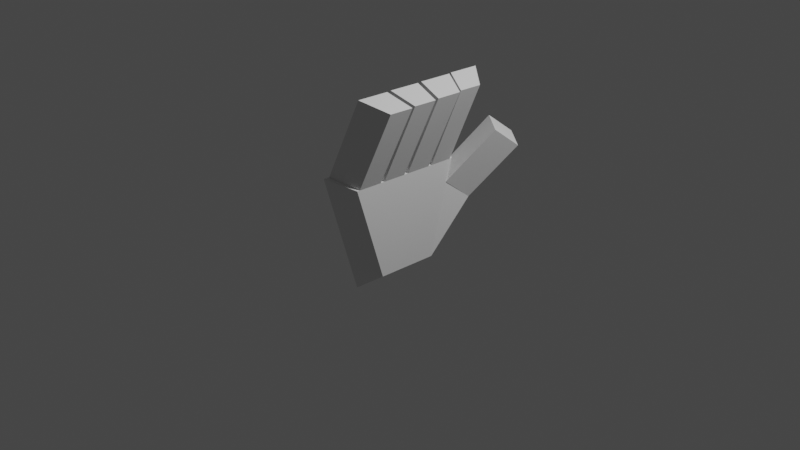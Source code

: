 # Source: hand.blend  (saved by Blender 2.92.15; exported with 4.5.12 LTS)
import bpy
from mathutils import Matrix  # noqa: F401  (used for matrix-valued properties, if any)

bpy.ops.wm.read_factory_settings(use_empty=True)
scene = bpy.context.scene
scene.name = 'Scene'

# ---- collections
col_collection = bpy.data.collections.new('Collection'); scene.collection.children.link(col_collection)
col_hand = bpy.data.collections.new('Hand'); col_collection.children.link(col_hand)
col_fingers = bpy.data.collections.new('Fingers'); col_hand.children.link(col_fingers)
col_thumb = bpy.data.collections.new('Thumb'); col_fingers.children.link(col_thumb)
col_index = bpy.data.collections.new('Index'); col_fingers.children.link(col_index)
col_middle = bpy.data.collections.new('Middle'); col_fingers.children.link(col_middle)
col_ring = bpy.data.collections.new('RIng'); col_fingers.children.link(col_ring)
col_little = bpy.data.collections.new('Little'); col_fingers.children.link(col_little)
col_hand_001 = bpy.data.collections.new('Hand.001'); col_collection.children.link(col_hand_001)
col_fingers_001 = bpy.data.collections.new('Fingers.001'); col_hand_001.children.link(col_fingers_001)
col_thumb_001 = bpy.data.collections.new('Thumb.001'); col_fingers_001.children.link(col_thumb_001)
col_index_001 = bpy.data.collections.new('Index.001'); col_fingers_001.children.link(col_index_001)
col_middle_001 = bpy.data.collections.new('Middle.001'); col_fingers_001.children.link(col_middle_001)
col_ring_001 = bpy.data.collections.new('RIng.001'); col_fingers_001.children.link(col_ring_001)
col_little_001 = bpy.data.collections.new('Little.001'); col_fingers_001.children.link(col_little_001)

# ---- world
world_world = bpy.data.worlds.new('World'); scene.world = world_world
world_world.use_nodes = True; world_world.node_tree.nodes.clear()
_N = world_world.node_tree.nodes; _L = world_world.node_tree.links
n0 = _N.new('ShaderNodeOutputWorld'); n0.name = 'World Output'; n0.location = (300, 300)
n1 = _N.new('ShaderNodeBackground'); n1.name = 'Background'; n1.location = (10, 300)
n1.inputs[0].default_value = (0.05088, 0.05088, 0.05088, 1.0)
_L.new(n1.outputs[0], n0.inputs[0])
n0.is_active_output = True
world_world.color = (0.05088, 0.05088, 0.05088)
world_world.use_sun_shadow = False
world_world.sun_shadow_jitter_overblur = 0.0

# ---- cameras
cam_camera = bpy.data.cameras.new('Camera')
cam_camera.clip_end = 100.0
cam_camera.ortho_scale = 7.314

# ---- lights
light_light = bpy.data.lights.new('Light', 'POINT')
light_light.transmission_factor = 0.0
light_light.energy = 1000.0
light_light.shadow_soft_size = 0.1
light_light.shadow_maximum_resolution = 0.006
light_light.use_absolute_resolution = True

# ---- meshes
me_forefingers = bpy.data.meshes.new('Forefingers')
me_forefingers.from_pydata([(-0.1178, -0.8688, 0.4739), (-0.1178, 0.8022, 0.4391), (0.1178, -0.5865, 0.1285), (0.1178, 0.5631, 0.1046), (-0.1178, 0.7248, 0.1533), (-0.1178, -0.7841, 0.1847), (0.1178, 0.6228, 0.3288), (0.1178, -0.6561, 0.3554), (-0.1178, -0.8688, 0.4739), (-0.1178, 0.8022, 0.4391), (0.1178, -0.5865, 0.1285), (0.1178, 0.5631, 0.1046), (-0.1178, 0.7248, 0.1533), (-0.1178, -0.7841, 0.1847), (-0.1178, -0.7841, 0.3787)], [], [(4, 9, 6, 3), (3, 6, 7, 2), (2, 7, 8, 5), (6, 9, 8, 7), (2, 5, 13, 10), (3, 2, 10, 11), (4, 3, 11, 12), (1, 0, 5, 8), (12, 11, 10, 13), (8, 13, 12, 1)])
_uv = me_forefingers.uv_layers.new(name='UVMap')
_uv.uv.foreach_set('vector', [0.5707, 0.25, 0.625, 0.25, 0.625, 0.5, 0.5707, 0.5, 0.5707, 0.5, 0.625, 0.5, 0.625, 0.75, 0.5707, 0.75, 0.5707, 0.75, 0.625, 0.75, 0.625, 1.0, 0.5707, 1.0, 0.625, 0.5, 0.875, 0.5, 0.875, 0.75, 0.625, 0.75, 0.5707, 0.75, 0.5707, 1.0, 0.5707, 1.0, 0.5707, 0.75, 0.5707, 0.5, 0.5707, 0.75, 0.5707, 0.75, 0.5707, 0.5, 0.5707, 0.25, 0.5707, 0.5, 0.5707, 0.5, 0.5707, 0.25, 0.0, 0.0, 0.0, 0.0, 0.5707, 1.0, 0.625, 1.0, 0.5707, 0.25, 0.5707, 0.5, 0.5707, 0.75, 0.5707, 1.0, 0.625, 1.0, 0.5707, 1.0, 0.5707, 0.25, 0.0, 0.0])
me_forefingers.use_remesh_fix_poles = True
me_forefingers.use_remesh_preserve_attributes = False
me_forefingers.use_mirror_vertex_groups = False
me_forefingers.update()
me_palm = bpy.data.meshes.new('Palm')
me_palm.from_pydata([(-0.1178, -0.4792, -0.6624), (0.1178, -0.3359, -0.4941), (-0.1178, -0.7841, 0.3787), (-0.1178, 0.7248, 0.3473), (0.1178, 0.5631, 0.2986), (0.1178, -0.5865, 0.3225), (-0.1178, -0.7841, 0.3787), (-0.1178, -0.7841, 0.3787), (-0.1178, -0.7841, 0.3787), (-0.1178, -0.7841, 0.3787), (0.1178, -0.5865, 0.3225), (-0.1178, -0.7841, 0.3787), (-0.1178, -0.7841, 0.3787), (-0.1178, -0.7841, 0.3787), (-0.1178, -0.7841, 0.3787), (-0.1178, -0.7841, 0.3787), (-0.1178, -0.7841, 0.3787), (0.1178, 0.5631, 0.2986), (0.1178, -0.5865, 0.3225), (-0.1178, -0.7841, 0.3787), (-0.1178, -0.7841, 0.3787), (-0.02043, -0.1922, 0.3449), (-0.02043, -0.1922, 0.3449)], [], [(1, 5, 2, 0), (0, 2, 3), (1, 4, 5), (7, 6, 11, 12), (8, 7, 12, 13), (2, 5, 10, 9), (6, 2, 9, 11), (2, 9, 16, 18, 17, 3), (12, 7, 14, 20), (12, 11, 19, 20), (0, 3, 17, 4, 1), (7, 8, 15, 14), (11, 9, 16, 19), (9, 10, 18, 16)])
_uv = me_palm.uv_layers.new(name='UVMap')
_uv.uv.foreach_set('vector', [0.375, 0.75, 0.5707, 0.75, 0.5707, 1.0, 0.375, 1.0, 0.375, 0.0, 0.5707, 0.0, 0.5707, 0.25, 0.375, 0.75, 0.5707, 0.5, 0.5707, 0.75, 0.5707, 0.0, 0.5707, 0.0, 0.5707, 0.0, 0.5707, 0.0, 0.5707, 0.0, 0.5707, 0.0, 0.5707, 0.0, 0.5707, 0.0, 0.5707, 1.0, 0.5707, 0.75, 0.5707, 0.75, 0.5707, 1.0, 0.5707, 0.0, 0.5707, 0.0, 0.5707, 0.0, 0.5707, 0.0, 0.0, 0.0, 0.0, 0.0, 0.0, 0.0, 0.0, 0.0, 0.0, 0.0, 0.0, 0.0, 0.5707, 0.0, 0.5707, 0.0, 0.5707, 0.0, 0.5707, 0.0, 0.5707, 0.0, 0.5707, 0.0, 0.5707, 0.0, 0.5707, 0.0, 0.375, 0.0, 0.5707, 0.25, 0.0, 0.0, 0.5707, 0.5, 0.375, 0.75, 0.5707, 0.0, 0.5707, 0.0, 0.5707, 0.0, 0.5707, 0.0, 0.5707, 0.0, 0.5707, 0.0, 0.5707, 0.0, 0.5707, 0.0, 0.5707, 1.0, 0.5707, 0.75, 0.5707, 0.75, 0.5707, 1.0])
me_palm.use_remesh_fix_poles = True
me_palm.use_remesh_preserve_attributes = False
me_palm.use_mirror_vertex_groups = False
me_palm.update()
me_thumbjoint = bpy.data.meshes.new('ThumbJoint')
me_thumbjoint.from_pydata([(-0.1178, -0.7868, -0.6624), (-0.1178, 0.1389, -0.6817), (0.1178, -0.6435, -0.4941), (0.1178, 0.04079, -0.5084), (0.1178, -0.3359, -0.4941), (-0.1178, 0.3974, 0.3306), (-0.008642, 0.6289, 0.131), (0.227, 0.4672, 0.0823), (0.1178, 0.2361, 0.2815), (-0.1178, 0.3974, 0.3306), (-0.1178, 0.3974, 0.3306), (0.1178, 0.2361, 0.2815), (0.1178, 0.2361, 0.2815), (-0.1178, 0.3974, 0.3306), (0.1178, 0.2361, 0.2815), (-0.008642, 0.6289, 0.131), (-0.1178, 0.4173, 0.3473), (0.1178, 0.2555, 0.2986), (0.227, 0.4672, 0.0823), (-0.1166, 0.3952, 0.3434)], [(8, 14)], [(1, 3, 2, 0), (2, 8, 5, 0), (1, 6, 7, 3), (6, 1, 0, 5, 16, 15), (11, 8, 12, 14), (5, 8, 11, 10), (10, 11, 14, 13), (5, 10, 13, 9), (5, 13, 19, 16), (7, 6, 15, 18), (13, 14, 17, 18, 15, 16), (3, 7, 18, 17, 8, 2)])
_uv = me_thumbjoint.uv_layers.new(name='UVMap')
_uv.uv.foreach_set('vector', [0.125, 0.5, 0.375, 0.5, 0.375, 0.75, 0.125, 0.75, 0.375, 0.75, 0.5664, 0.5054, 0.5674, 0.2459, 0.375, 0.0, 0.375, 0.25, 0.5664, 0.25, 0.5652, 0.5, 0.375, 0.5, 0.5664, 0.25, 0.375, 0.25, 0.375, 0.0, 0.5674, 0.2459, 0.5674, 0.2459, 0.5664, 0.25, 0.5664, 0.5054, 0.5664, 0.5054, 0.5664, 0.5054, 0.5664, 0.5054, 0.5674, 0.2459, 0.5664, 0.5054, 0.5664, 0.5054, 0.5674, 0.2459, 0.5674, 0.2459, 0.5664, 0.5054, 0.5664, 0.5054, 0.5674, 0.2459, 0.5674, 0.2459, 0.5674, 0.2459, 0.5674, 0.2459, 0.5674, 0.2459, 0.0, 0.0, 0.0, 0.0, 0.0, 0.0, 0.0, 0.0, 0.5652, 0.5, 0.5664, 0.25, 0.5664, 0.25, 0.5652, 0.5, 0.5674, 0.2459, 0.5664, 0.5054, 0.5664, 0.5054, 0.5652, 0.5, 0.5664, 0.25, 0.5674, 0.2459, 0.375, 0.5, 0.5652, 0.5, 0.5652, 0.5, 0.5664, 0.5054, 0.5664, 0.5054, 0.375, 0.75])
me_thumbjoint.use_remesh_fix_poles = True
me_thumbjoint.use_remesh_preserve_attributes = False
me_thumbjoint.use_mirror_vertex_groups = False
me_thumbjoint.update()
me_thumbjoint_004 = bpy.data.meshes.new('ThumbJoint.004')
me_thumbjoint_004.from_pydata([(-0.1178, 0.3974, 0.3306), (-0.008642, 0.6289, 0.131), (0.227, 0.4672, 0.0823), (0.1178, 0.2361, 0.2815), (-0.1178, 0.3974, 0.3306), (0.1178, 0.2361, 0.2815), (0.0574, 0.565, 0.6211), (0.1666, 0.7966, 0.4215), (0.4022, 0.6349, 0.3728), (0.293, 0.4038, 0.572), (0.0574, 0.565, 0.6211), (0.293, 0.4038, 0.572)], [], [(0, 1, 2, 3, 5, 4), (1, 0, 6, 7), (3, 2, 8, 9), (2, 1, 7, 8), (4, 5, 11, 10), (6, 11, 10, 9, 8, 7)])
_uv = me_thumbjoint_004.uv_layers.new(name='UVMap')
_uv.uv.foreach_set('vector', [0.5674, 0.2459, 0.5664, 0.25, 0.5652, 0.5, 0.5664, 0.5054, 0.5664, 0.5054, 0.5674, 0.2459, 0.5664, 0.25, 0.5674, 0.2459, 0.5674, 0.2459, 0.5664, 0.25, 0.5664, 0.5054, 0.5652, 0.5, 0.5652, 0.5, 0.5664, 0.5054, 0.5652, 0.5, 0.5664, 0.25, 0.5664, 0.25, 0.5652, 0.5, 0.5674, 0.2459, 0.5664, 0.5054, 0.5664, 0.5054, 0.5674, 0.2459, 0.5674, 0.2459, 0.5664, 0.5054, 0.5674, 0.2459, 0.5664, 0.5054, 0.5652, 0.5, 0.5664, 0.25])
me_thumbjoint_004.use_remesh_fix_poles = True
me_thumbjoint_004.use_remesh_preserve_attributes = False
me_thumbjoint_004.use_mirror_vertex_groups = False
me_thumbjoint_004.update()
me_thumbjoint_005 = bpy.data.meshes.new('ThumbJoint.005')
me_thumbjoint_005.from_pydata([(0.3418, 0.9642, 0.712), (0.2326, 0.7327, 0.9116), (0.4682, 0.5715, 0.8624), (0.5774, 0.8026, 0.6632), (0.2326, 0.7327, 0.9116), (0.4682, 0.5715, 0.8624), (0.0574, 0.565, 0.6211), (0.1666, 0.7966, 0.4215), (0.4022, 0.6349, 0.3728), (0.293, 0.4038, 0.572), (0.0574, 0.565, 0.6211), (0.293, 0.4038, 0.572)], [], [(1, 4, 5, 2, 3, 0), (8, 7, 0, 3), (10, 11, 5, 4), (9, 8, 3, 2), (7, 6, 1, 0), (6, 7, 8, 9, 10, 11)])
_uv = me_thumbjoint_005.uv_layers.new(name='UVMap')
_uv.uv.foreach_set('vector', [0.5674, 0.2459, 0.5674, 0.2459, 0.5664, 0.5054, 0.5664, 0.5054, 0.5652, 0.5, 0.5664, 0.25, 0.5652, 0.5, 0.5664, 0.25, 0.5664, 0.25, 0.5652, 0.5, 0.5674, 0.2459, 0.5664, 0.5054, 0.5664, 0.5054, 0.5674, 0.2459, 0.5664, 0.5054, 0.5652, 0.5, 0.5652, 0.5, 0.5664, 0.5054, 0.5664, 0.25, 0.5674, 0.2459, 0.5674, 0.2459, 0.5664, 0.25, 0.5674, 0.2459, 0.5664, 0.25, 0.5652, 0.5, 0.5664, 0.5054, 0.5674, 0.2459, 0.5664, 0.5054])
me_thumbjoint_005.use_remesh_fix_poles = True
me_thumbjoint_005.use_remesh_preserve_attributes = False
me_thumbjoint_005.use_mirror_vertex_groups = False
me_thumbjoint_005.update()
me_fingers_001 = bpy.data.meshes.new('Fingers.001')
me_fingers_001.from_pydata([(-0.08592, 0.7436, 0.8543), (0.1178, 0.5956, 0.7439), (-0.08592, 0.3989, 0.863), (0.1178, 0.3318, 0.7506), (0.2417, 0.6006, 1.04), (0.03802, 0.7487, 1.15), (0.03802, 0.404, 1.159), (0.2417, 0.3369, 1.047)], [], [(7, 6, 2, 3), (2, 0, 1, 3), (1, 0, 5, 4), (3, 1, 4, 7), (0, 2, 6, 5), (4, 5, 6, 7)])
_uv = me_fingers_001.uv_layers.new(name='UVMap')
_uv.uv.foreach_set('vector', [0.625, 0.5625, 0.0, 0.0, 0.0, 0.0, 0.625, 0.5625, 0.0, 0.0, 0.625, 0.25, 0.625, 0.5, 0.625, 0.5625, 0.625, 0.5, 0.625, 0.25, 0.625, 0.25, 0.625, 0.5, 0.625, 0.5625, 0.625, 0.5, 0.625, 0.5, 0.625, 0.5625, 0.0, 0.0, 0.0, 0.0, 0.0, 0.0, 0.0, 0.0, 0.625, 0.5, 0.0, 0.0, 0.0, 0.0, 0.625, 0.5625])
me_fingers_001.use_remesh_fix_poles = True
me_fingers_001.use_remesh_preserve_attributes = False
me_fingers_001.use_mirror_y = True
me_fingers_001.use_mirror_vertex_groups = False
me_fingers_001.update()
me_index_center = bpy.data.meshes.new('Index Center')
me_index_center.from_pydata([(0.1619, 0.7537, 1.446), (0.3657, 0.6057, 1.336), (0.1619, 0.4091, 1.455), (0.3657, 0.342, 1.343), (0.2417, 0.6006, 1.04), (0.03802, 0.7487, 1.15), (0.03802, 0.404, 1.159), (0.2417, 0.3369, 1.047)], [], [(5, 6, 2, 0), (7, 4, 1, 3), (4, 5, 0, 1), (3, 2, 6, 7), (3, 1, 0, 2), (4, 7, 6, 5)])
_uv = me_index_center.uv_layers.new(name='UVMap')
_uv.uv.foreach_set('vector', [0.0, 0.0, 0.0, 0.0, 0.0, 0.0, 0.0, 0.0, 0.625, 0.5625, 0.625, 0.5, 0.625, 0.5, 0.625, 0.5625, 0.625, 0.5, 0.625, 0.25, 0.625, 0.25, 0.625, 0.5, 0.625, 0.5625, 0.0, 0.0, 0.0, 0.0, 0.625, 0.5625, 0.625, 0.5625, 0.625, 0.5, 0.625, 0.25, 0.0, 0.0, 0.625, 0.5, 0.625, 0.5625, 0.0, 0.0, 0.0, 0.0])
me_index_center.use_remesh_fix_poles = True
me_index_center.use_remesh_preserve_attributes = False
me_index_center.use_mirror_y = True
me_index_center.use_mirror_vertex_groups = False
me_index_center.update()
me_fingers_025 = bpy.data.meshes.new('Fingers.025')
me_fingers_025.from_pydata([(0.2826, 0.7587, 1.735), (0.4864, 0.6107, 1.624), (0.2826, 0.4141, 1.743), (0.4864, 0.3469, 1.631), (0.1619, 0.7537, 1.446), (0.3657, 0.6057, 1.336), (0.1619, 0.4091, 1.455), (0.3657, 0.342, 1.343)], [], [(5, 4, 0, 1), (7, 5, 1, 3), (1, 0, 2, 3), (4, 6, 2, 0), (3, 2, 6, 7), (7, 6, 4, 5)])
_uv = me_fingers_025.uv_layers.new(name='UVMap')
_uv.uv.foreach_set('vector', [0.625, 0.5, 0.625, 0.25, 0.625, 0.25, 0.625, 0.5, 0.625, 0.5625, 0.625, 0.5, 0.625, 0.5, 0.625, 0.5625, 0.625, 0.5, 0.875, 0.5, 0.875, 0.5625, 0.625, 0.5625, 0.0, 0.0, 0.0, 0.0, 0.0, 0.0, 0.0, 0.0, 0.625, 0.5625, 0.0, 0.0, 0.0, 0.0, 0.625, 0.5625, 0.625, 0.5625, 0.0, 0.0, 0.625, 0.25, 0.625, 0.5])
me_fingers_025.use_remesh_fix_poles = True
me_fingers_025.use_remesh_preserve_attributes = False
me_fingers_025.use_mirror_y = True
me_fingers_025.use_mirror_vertex_groups = False
me_fingers_025.update()
me_fingers_009 = bpy.data.meshes.new('Fingers.009')
me_fingers_009.from_pydata([(-0.09857, -0.009186, 0.8718), (0.1178, 0.005794, 0.7574), (-0.09857, 0.3664, 0.8631), (0.1178, 0.2933, 0.7507), (0.03406, -0.003602, 1.17), (0.2504, 0.01138, 1.056), (0.03406, 0.372, 1.161), (0.2504, 0.2988, 1.049)], [], [(7, 3, 2, 6), (4, 0, 1, 5), (3, 1, 0, 2), (2, 0, 4, 6), (1, 3, 7, 5), (4, 5, 7, 6)])
_uv = me_fingers_009.uv_layers.new(name='UVMap')
_uv.uv.foreach_set('vector', [0.625, 0.5625, 0.625, 0.5625, 0.0, 0.0, 0.0, 0.0, 0.2965, 0.2118, 0.0, 0.0, 0.625, 0.625, 0.625, 0.625, 0.625, 0.5625, 0.625, 0.625, 0.0, 0.0, 0.0, 0.0, 0.0, 0.0, 0.0, 0.0, 0.0, 0.0, 0.0, 0.0, 0.625, 0.625, 0.625, 0.5625, 0.625, 0.5625, 0.625, 0.625, 0.2965, 0.2118, 0.625, 0.625, 0.625, 0.5625, 0.0, 0.0])
me_fingers_009.use_remesh_fix_poles = True
me_fingers_009.use_remesh_preserve_attributes = False
me_fingers_009.use_mirror_y = True
me_fingers_009.use_mirror_vertex_groups = False
me_fingers_009.update()
me_fingers_010 = bpy.data.meshes.new('Fingers.010')
me_fingers_010.from_pydata([(0.1667, 0.001983, 1.468), (0.3831, 0.01696, 1.354), (0.1667, 0.3776, 1.46), (0.3831, 0.3044, 1.347), (0.03406, -0.003602, 1.17), (0.2504, 0.01138, 1.056), (0.03406, 0.372, 1.161), (0.2504, 0.2988, 1.049)], [], [(5, 7, 3, 1), (6, 4, 0, 2), (0, 4, 5, 1), (3, 7, 6, 2), (0, 1, 3, 2), (4, 6, 7, 5)])
_uv = me_fingers_010.uv_layers.new(name='UVMap')
_uv.uv.foreach_set('vector', [0.625, 0.625, 0.625, 0.5625, 0.625, 0.5625, 0.625, 0.625, 0.0, 0.0, 0.0, 0.0, 0.0, 0.0, 0.0, 0.0, 0.593, 0.4235, 0.2965, 0.2118, 0.625, 0.625, 0.625, 0.625, 0.625, 0.5625, 0.625, 0.5625, 0.0, 0.0, 0.0, 0.0, 0.0, 0.0, 0.625, 0.625, 0.625, 0.5625, 0.0, 0.0, 0.2965, 0.2118, 0.0, 0.0, 0.625, 0.5625, 0.625, 0.625])
me_fingers_010.use_remesh_fix_poles = True
me_fingers_010.use_remesh_preserve_attributes = False
me_fingers_010.use_mirror_y = True
me_fingers_010.use_mirror_vertex_groups = False
me_fingers_010.update()
me_fingers_002 = bpy.data.meshes.new('Fingers.002')
me_fingers_002.from_pydata([(0.2929, 0.007295, 1.752), (0.5092, 0.02228, 1.638), (0.2929, 0.3829, 1.743), (0.5092, 0.3097, 1.631), (0.1667, 0.001983, 1.468), (0.3831, 0.01696, 1.354), (0.1667, 0.3776, 1.46), (0.3831, 0.3044, 1.347)], [], [(6, 4, 0, 2), (3, 2, 0, 1), (5, 7, 3, 1), (0, 4, 5, 1), (3, 7, 6, 2), (4, 6, 7, 5)])
_uv = me_fingers_002.uv_layers.new(name='UVMap')
_uv.uv.foreach_set('vector', [0.0, 0.0, 0.0, 0.0, 0.0, 0.0, 0.0, 0.0, 0.625, 0.5625, 0.875, 0.5625, 0.875, 0.625, 0.625, 0.625, 0.625, 0.625, 0.625, 0.5625, 0.625, 0.5625, 0.625, 0.625, 0.875, 0.625, 0.593, 0.4235, 0.625, 0.625, 0.625, 0.625, 0.625, 0.5625, 0.625, 0.5625, 0.0, 0.0, 0.0, 0.0, 0.0, 0.0, 0.0, 0.0, 0.625, 0.5625, 0.625, 0.625])
me_fingers_002.use_remesh_fix_poles = True
me_fingers_002.use_remesh_preserve_attributes = False
me_fingers_002.use_mirror_y = True
me_fingers_002.use_mirror_vertex_groups = False
me_fingers_002.update()
me_fingers_011 = bpy.data.meshes.new('Fingers.011')
me_fingers_011.from_pydata([(-0.1058, -0.05613, 0.8717), (0.1178, -0.04236, 0.7572), (0.1178, -0.3065, 0.7639), (-0.1058, -0.4013, 0.8804), (0.03199, -0.05097, 1.172), (0.2556, -0.0372, 1.057), (0.2556, -0.3013, 1.064), (0.03199, -0.3961, 1.18)], [], [(6, 7, 3, 2), (4, 5, 1, 0), (3, 0, 1, 2), (2, 1, 5, 6), (0, 3, 7, 4), (5, 4, 7, 6)])
_uv = me_fingers_011.uv_layers.new(name='UVMap')
_uv.uv.foreach_set('vector', [0.625, 0.6875, 0.2981, 0.2342, 0.0, 0.0, 0.625, 0.6875, 0.2981, 0.2129, 0.625, 0.625, 0.625, 0.625, 0.0, 0.0, 0.0, 0.0, 0.0, 0.0, 0.625, 0.625, 0.625, 0.6875, 0.625, 0.6875, 0.625, 0.625, 0.625, 0.625, 0.625, 0.6875, 0.0, 0.0, 0.0, 0.0, 0.0, 0.0, 0.0, 0.0, 0.625, 0.625, 0.2981, 0.2129, 0.0, 0.0, 0.625, 0.6875])
me_fingers_011.use_remesh_fix_poles = True
me_fingers_011.use_remesh_preserve_attributes = False
me_fingers_011.use_mirror_y = True
me_fingers_011.use_mirror_vertex_groups = False
me_fingers_011.update()
me_fingers_012 = bpy.data.meshes.new('Fingers.012')
me_fingers_012.from_pydata([(0.1698, -0.04581, 1.471), (0.3934, -0.03205, 1.357), (0.3934, -0.2962, 1.364), (0.1698, -0.3909, 1.48), (0.03199, -0.05097, 1.172), (0.2556, -0.0372, 1.057), (0.2556, -0.3013, 1.064), (0.03199, -0.3961, 1.18)], [], [(4, 7, 3, 0), (6, 5, 1, 2), (0, 1, 5, 4), (2, 3, 7, 6), (1, 0, 3, 2), (5, 6, 7, 4)])
_uv = me_fingers_012.uv_layers.new(name='UVMap')
_uv.uv.foreach_set('vector', [0.0, 0.0, 0.0, 0.0, 0.0, 0.0, 0.0, 0.0, 0.625, 0.6875, 0.625, 0.625, 0.625, 0.625, 0.625, 0.6875, 0.5961, 0.4258, 0.625, 0.625, 0.625, 0.625, 0.2981, 0.2129, 0.625, 0.6875, 0.5961, 0.4684, 0.2981, 0.2342, 0.625, 0.6875, 0.625, 0.625, 0.0, 0.0, 0.5961, 0.4684, 0.625, 0.6875, 0.625, 0.625, 0.625, 0.6875, 0.0, 0.0, 0.2981, 0.2129])
me_fingers_012.use_remesh_fix_poles = True
me_fingers_012.use_remesh_preserve_attributes = False
me_fingers_012.use_mirror_y = True
me_fingers_012.use_mirror_vertex_groups = False
me_fingers_012.update()
me_fingers_003 = bpy.data.meshes.new('Fingers.003')
me_fingers_003.from_pydata([(0.2987, -0.04098, 1.752), (0.5223, -0.02722, 1.637), (0.5223, -0.2913, 1.644), (0.2987, -0.3861, 1.761), (0.1698, -0.04581, 1.471), (0.3934, -0.03205, 1.357), (0.3934, -0.2962, 1.364), (0.1698, -0.3909, 1.48)], [], [(6, 5, 1, 2), (4, 7, 3, 0), (1, 0, 3, 2), (0, 1, 5, 4), (2, 3, 7, 6), (5, 6, 7, 4)])
_uv = me_fingers_003.uv_layers.new(name='UVMap')
_uv.uv.foreach_set('vector', [0.625, 0.6875, 0.625, 0.625, 0.625, 0.625, 0.625, 0.6875, 0.0, 0.0, 0.0, 0.0, 0.0, 0.0, 0.0, 0.0, 0.625, 0.625, 0.875, 0.625, 0.875, 0.6875, 0.625, 0.6875, 0.875, 0.625, 0.625, 0.625, 0.625, 0.625, 0.5961, 0.4258, 0.625, 0.6875, 0.875, 0.6875, 0.5961, 0.4684, 0.625, 0.6875, 0.625, 0.625, 0.625, 0.6875, 0.5961, 0.4684, 0.0, 0.0])
me_fingers_003.use_remesh_fix_poles = True
me_fingers_003.use_remesh_preserve_attributes = False
me_fingers_003.use_mirror_y = True
me_fingers_003.use_mirror_vertex_groups = False
me_fingers_003.update()
me_fingers_004 = bpy.data.meshes.new('Fingers.004')
me_fingers_004.from_pydata([(0.1178, -0.6246, 0.7705), (-0.1148, -0.8033, 0.8891), (0.1178, -0.356, 0.7639), (-0.1148, -0.4523, 0.8804), (0.02788, -0.7981, 1.187), (0.2605, -0.6193, 1.069), (0.2605, -0.3508, 1.062), (0.02788, -0.4471, 1.179)], [], [(6, 2, 3, 7), (2, 0, 1, 3), (1, 0, 5, 4), (3, 1, 4, 7), (0, 2, 6, 5), (4, 5, 6, 7)])
_uv = me_fingers_004.uv_layers.new(name='UVMap')
_uv.uv.foreach_set('vector', [0.625, 0.6875, 0.625, 0.6875, 0.0, 0.0, 0.2967, 0.2331, 0.625, 0.6875, 0.625, 0.75, 0.0, 0.0, 0.0, 0.0, 0.625, 1.0, 0.625, 0.75, 0.625, 0.75, 0.625, 1.0, 0.0, 0.0, 0.0, 0.0, 0.0, 0.0, 0.0, 0.0, 0.625, 0.75, 0.625, 0.6875, 0.625, 0.6875, 0.625, 0.75, 0.0, 0.0, 0.625, 0.75, 0.625, 0.6875, 0.0, 0.0])
me_fingers_004.use_remesh_fix_poles = True
me_fingers_004.use_remesh_preserve_attributes = False
me_fingers_004.use_mirror_y = True
me_fingers_004.use_mirror_vertex_groups = False
me_fingers_004.update()
me_fingers_007 = bpy.data.meshes.new('Fingers.007')
me_fingers_007.from_pydata([(0.4031, -0.6141, 1.367), (0.1705, -0.7928, 1.486), (0.4031, -0.3455, 1.361), (0.1705, -0.4419, 1.477), (0.02788, -0.7981, 1.187), (0.2605, -0.6193, 1.069), (0.2605, -0.3508, 1.062), (0.02788, -0.4471, 1.179)], [], [(5, 6, 2, 0), (7, 4, 1, 3), (4, 5, 0, 1), (2, 6, 7, 3), (4, 7, 6, 5), (3, 1, 0, 2)])
_uv = me_fingers_007.uv_layers.new(name='UVMap')
_uv.uv.foreach_set('vector', [0.625, 0.75, 0.625, 0.6875, 0.625, 0.6875, 0.625, 0.75, 0.0, 0.0, 0.0, 0.0, 0.0, 0.0, 0.0, 0.0, 0.625, 1.0, 0.625, 0.75, 0.625, 0.75, 0.625, 1.0, 0.625, 0.6875, 0.625, 0.6875, 0.2967, 0.2331, 0.5934, 0.4662, 0.0, 0.0, 0.0, 0.0, 0.625, 0.6875, 0.625, 0.75, 0.0, 0.0, 0.0, 0.0, 0.625, 0.75, 0.625, 0.6875])
me_fingers_007.use_remesh_fix_poles = True
me_fingers_007.use_remesh_preserve_attributes = False
me_fingers_007.use_mirror_y = True
me_fingers_007.use_mirror_vertex_groups = False
me_fingers_007.update()
me_fingers_008 = bpy.data.meshes.new('Fingers.008')
me_fingers_008.from_pydata([(0.306, -0.7879, 1.769), (0.5386, -0.6092, 1.651), (0.5386, -0.3406, 1.644), (0.306, -0.4369, 1.761), (0.4031, -0.6141, 1.367), (0.1705, -0.7928, 1.486), (0.4031, -0.3455, 1.361), (0.1705, -0.4419, 1.477)], [], [(5, 4, 1, 0), (2, 3, 0, 1), (7, 5, 0, 3), (4, 6, 2, 1), (2, 6, 7, 3), (7, 6, 4, 5)])
_uv = me_fingers_008.uv_layers.new(name='UVMap')
_uv.uv.foreach_set('vector', [0.625, 1.0, 0.625, 0.75, 0.625, 0.75, 0.625, 1.0, 0.625, 0.6875, 0.875, 0.6875, 0.875, 0.75, 0.625, 0.75, 0.0, 0.0, 0.0, 0.0, 0.0, 0.0, 0.0, 0.0, 0.625, 0.75, 0.625, 0.6875, 0.625, 0.6875, 0.625, 0.75, 0.625, 0.6875, 0.625, 0.6875, 0.5934, 0.4662, 0.875, 0.6875, 0.0, 0.0, 0.625, 0.6875, 0.625, 0.75, 0.0, 0.0])
me_fingers_008.use_remesh_fix_poles = True
me_fingers_008.use_remesh_preserve_attributes = False
me_fingers_008.use_mirror_y = True
me_fingers_008.use_mirror_vertex_groups = False
me_fingers_008.update()
me_forefingers_004 = bpy.data.meshes.new('Forefingers.004')
me_forefingers_004.from_pydata([(-0.1178, -0.8688, 0.6679), (-0.1178, 0.8022, 0.6331), (0.1178, -0.5865, 0.3225), (0.1178, 0.5631, 0.2986), (-0.1178, 0.7248, 0.3473), (-0.1178, -0.7841, 0.3787), (0.1178, 0.6228, 0.5228), (0.1178, -0.6561, 0.5494), (-0.1178, -0.8688, 0.6679), (-0.1178, 0.8022, 0.6331), (0.1178, -0.5865, 0.3225), (0.1178, 0.5631, 0.2986), (-0.1178, 0.7248, 0.3473), (-0.1178, -0.7841, 0.3787), (-0.1178, -0.7841, 0.3787)], [], [(4, 9, 6, 3), (3, 6, 7, 2), (2, 7, 8, 5), (6, 9, 8, 7), (2, 5, 13, 10), (3, 2, 10, 11), (4, 3, 11, 12), (1, 0, 5, 8), (12, 11, 10, 13), (8, 13, 12, 1)])
_uv = me_forefingers_004.uv_layers.new(name='UVMap')
_uv.uv.foreach_set('vector', [0.5707, 0.25, 0.625, 0.25, 0.625, 0.5, 0.5707, 0.5, 0.5707, 0.5, 0.625, 0.5, 0.625, 0.75, 0.5707, 0.75, 0.5707, 0.75, 0.625, 0.75, 0.625, 1.0, 0.5707, 1.0, 0.625, 0.5, 0.875, 0.5, 0.875, 0.75, 0.625, 0.75, 0.5707, 0.75, 0.5707, 1.0, 0.5707, 1.0, 0.5707, 0.75, 0.5707, 0.5, 0.5707, 0.75, 0.5707, 0.75, 0.5707, 0.5, 0.5707, 0.25, 0.5707, 0.5, 0.5707, 0.5, 0.5707, 0.25, 0.0, 0.0, 0.0, 0.0, 0.5707, 1.0, 0.625, 1.0, 0.5707, 0.25, 0.5707, 0.5, 0.5707, 0.75, 0.5707, 1.0, 0.625, 1.0, 0.5707, 1.0, 0.5707, 0.25, 0.0, 0.0])
me_forefingers_004.use_remesh_fix_poles = True
me_forefingers_004.use_remesh_preserve_attributes = False
me_forefingers_004.use_mirror_vertex_groups = False
me_forefingers_004.update()
me_palm_004 = bpy.data.meshes.new('Palm.004')
me_palm_004.from_pydata([(-0.1178, -0.4792, -0.6624), (0.1178, -0.3359, -0.4941), (-0.1178, -0.7841, 0.3787), (-0.1178, 0.7248, 0.3473), (0.1178, 0.5631, 0.2986), (0.1178, -0.5865, 0.3225), (-0.1178, -0.7841, 0.3787), (-0.1178, -0.7841, 0.3787), (-0.1178, -0.7841, 0.3787), (-0.1178, -0.7841, 0.3787), (0.1178, -0.5865, 0.3225), (-0.1178, -0.7841, 0.3787), (-0.1178, -0.7841, 0.3787), (-0.1178, -0.7841, 0.3787), (-0.1178, -0.7841, 0.3787), (-0.1178, -0.7841, 0.3787), (-0.1178, -0.7841, 0.3787), (0.1178, 0.5631, 0.2986), (0.1178, -0.5865, 0.3225), (-0.1178, -0.7841, 0.3787), (-0.1178, -0.7841, 0.3787), (-0.02043, -0.1922, 0.3449), (-0.02043, -0.1922, 0.3449)], [], [(1, 5, 2, 0), (0, 2, 3), (1, 4, 5), (7, 6, 11, 12), (8, 7, 12, 13), (2, 5, 10, 9), (6, 2, 9, 11), (2, 9, 16, 18, 17, 3), (12, 7, 14, 20), (12, 11, 19, 20), (0, 3, 17, 4, 1), (7, 8, 15, 14), (11, 9, 16, 19), (9, 10, 18, 16)])
_uv = me_palm_004.uv_layers.new(name='UVMap')
_uv.uv.foreach_set('vector', [0.375, 0.75, 0.5707, 0.75, 0.5707, 1.0, 0.375, 1.0, 0.375, 0.0, 0.5707, 0.0, 0.5707, 0.25, 0.375, 0.75, 0.5707, 0.5, 0.5707, 0.75, 0.5707, 0.0, 0.5707, 0.0, 0.5707, 0.0, 0.5707, 0.0, 0.5707, 0.0, 0.5707, 0.0, 0.5707, 0.0, 0.5707, 0.0, 0.5707, 1.0, 0.5707, 0.75, 0.5707, 0.75, 0.5707, 1.0, 0.5707, 0.0, 0.5707, 0.0, 0.5707, 0.0, 0.5707, 0.0, 0.0, 0.0, 0.0, 0.0, 0.0, 0.0, 0.0, 0.0, 0.0, 0.0, 0.0, 0.0, 0.5707, 0.0, 0.5707, 0.0, 0.5707, 0.0, 0.5707, 0.0, 0.5707, 0.0, 0.5707, 0.0, 0.5707, 0.0, 0.5707, 0.0, 0.375, 0.0, 0.5707, 0.25, 0.0, 0.0, 0.5707, 0.5, 0.375, 0.75, 0.5707, 0.0, 0.5707, 0.0, 0.5707, 0.0, 0.5707, 0.0, 0.5707, 0.0, 0.5707, 0.0, 0.5707, 0.0, 0.5707, 0.0, 0.5707, 1.0, 0.5707, 0.75, 0.5707, 0.75, 0.5707, 1.0])
me_palm_004.use_remesh_fix_poles = True
me_palm_004.use_remesh_preserve_attributes = False
me_palm_004.use_mirror_vertex_groups = False
me_palm_004.update()
me_thumbjoint_006 = bpy.data.meshes.new('ThumbJoint.006')
me_thumbjoint_006.from_pydata([(-0.1178, -0.4792, -0.6624), (-0.1178, 0.4465, -0.6817), (0.1178, -0.3359, -0.4941), (0.1178, 0.3483, -0.5084), (0.1178, -0.3359, -0.4941), (-0.1178, 0.7049, 0.3306), (-0.008642, 0.9364, 0.131), (0.227, 0.7748, 0.0823), (0.1178, 0.5437, 0.2815), (-0.1178, 0.7049, 0.3306), (-0.1178, 0.7049, 0.3306), (0.1178, 0.5437, 0.2815), (0.1178, 0.5437, 0.2815), (-0.1178, 0.7049, 0.3306), (0.1178, 0.5437, 0.2815)], [], [(1, 3, 2, 0), (2, 8, 5, 0), (1, 6, 7, 3), (3, 7, 8, 2), (5, 6, 1, 0), (11, 8, 12, 14), (5, 8, 11, 10), (10, 11, 14, 13), (5, 10, 13, 9), (5, 13, 14, 8, 7, 6)])
_uv = me_thumbjoint_006.uv_layers.new(name='UVMap')
_uv.uv.foreach_set('vector', [0.125, 0.5, 0.375, 0.5, 0.375, 0.75, 0.125, 0.75, 0.375, 0.75, 0.5664, 0.5054, 0.5674, 0.2459, 0.375, 0.0, 0.375, 0.25, 0.5664, 0.25, 0.5652, 0.5, 0.375, 0.5, 0.375, 0.5, 0.5652, 0.5, 0.5664, 0.5054, 0.375, 0.75, 0.5674, 0.2459, 0.5664, 0.25, 0.375, 0.25, 0.375, 0.0, 0.5664, 0.5054, 0.5664, 0.5054, 0.5664, 0.5054, 0.5664, 0.5054, 0.5674, 0.2459, 0.5664, 0.5054, 0.5664, 0.5054, 0.5674, 0.2459, 0.5674, 0.2459, 0.5664, 0.5054, 0.5664, 0.5054, 0.5674, 0.2459, 0.5674, 0.2459, 0.5674, 0.2459, 0.5674, 0.2459, 0.5674, 0.2459, 0.5674, 0.2459, 0.5674, 0.2459, 0.5664, 0.5054, 0.5664, 0.5054, 0.5652, 0.5, 0.5664, 0.25])
me_thumbjoint_006.use_remesh_fix_poles = True
me_thumbjoint_006.use_remesh_preserve_attributes = False
me_thumbjoint_006.use_mirror_vertex_groups = False
me_thumbjoint_006.update()
me_thumbjoint_007 = bpy.data.meshes.new('ThumbJoint.007')
me_thumbjoint_007.from_pydata([(-0.07682, 0.7435, 0.398), (0.03235, 0.975, 0.1985), (0.268, 0.8134, 0.1497), (0.1588, 0.5823, 0.3489), (-0.07682, 0.7435, 0.398), (0.1588, 0.5823, 0.3489), (0.09839, 0.9112, 0.6885), (0.2076, 1.143, 0.4889), (0.4432, 0.9811, 0.4402), (0.334, 0.75, 0.6394), (0.09839, 0.9112, 0.6885), (0.334, 0.75, 0.6394)], [], [(0, 1, 2, 3, 5, 4), (1, 0, 6, 7), (3, 2, 8, 9), (2, 1, 7, 8), (4, 5, 11, 10), (6, 11, 10, 9, 8, 7)])
_uv = me_thumbjoint_007.uv_layers.new(name='UVMap')
_uv.uv.foreach_set('vector', [0.5674, 0.2459, 0.5664, 0.25, 0.5652, 0.5, 0.5664, 0.5054, 0.5664, 0.5054, 0.5674, 0.2459, 0.5664, 0.25, 0.5674, 0.2459, 0.5674, 0.2459, 0.5664, 0.25, 0.5664, 0.5054, 0.5652, 0.5, 0.5652, 0.5, 0.5664, 0.5054, 0.5652, 0.5, 0.5664, 0.25, 0.5664, 0.25, 0.5652, 0.5, 0.5674, 0.2459, 0.5664, 0.5054, 0.5664, 0.5054, 0.5674, 0.2459, 0.5674, 0.2459, 0.5664, 0.5054, 0.5674, 0.2459, 0.5664, 0.5054, 0.5652, 0.5, 0.5664, 0.25])
me_thumbjoint_007.use_remesh_fix_poles = True
me_thumbjoint_007.use_remesh_preserve_attributes = False
me_thumbjoint_007.use_mirror_vertex_groups = False
me_thumbjoint_007.update()
me_thumbjoint_008 = bpy.data.meshes.new('ThumbJoint.008')
me_thumbjoint_008.from_pydata([(0.4206, 1.346, 0.8419), (0.3114, 1.115, 1.042), (0.5471, 0.9537, 0.9924), (0.6562, 1.185, 0.7932), (0.3114, 1.115, 1.042), (0.5471, 0.9537, 0.9924), (0.1362, 0.9472, 0.751), (0.2454, 1.179, 0.5515), (0.481, 1.017, 0.5027), (0.3718, 0.786, 0.7019), (0.1362, 0.9472, 0.751), (0.3718, 0.786, 0.7019)], [], [(1, 4, 5, 2, 3, 0), (8, 7, 0, 3), (10, 11, 5, 4), (9, 8, 3, 2), (7, 6, 1, 0), (6, 7, 8, 9, 10, 11)])
_uv = me_thumbjoint_008.uv_layers.new(name='UVMap')
_uv.uv.foreach_set('vector', [0.5674, 0.2459, 0.5674, 0.2459, 0.5664, 0.5054, 0.5664, 0.5054, 0.5652, 0.5, 0.5664, 0.25, 0.5652, 0.5, 0.5664, 0.25, 0.5664, 0.25, 0.5652, 0.5, 0.5674, 0.2459, 0.5664, 0.5054, 0.5664, 0.5054, 0.5674, 0.2459, 0.5664, 0.5054, 0.5652, 0.5, 0.5652, 0.5, 0.5664, 0.5054, 0.5664, 0.25, 0.5674, 0.2459, 0.5674, 0.2459, 0.5664, 0.25, 0.5674, 0.2459, 0.5664, 0.25, 0.5652, 0.5, 0.5664, 0.5054, 0.5674, 0.2459, 0.5664, 0.5054])
me_thumbjoint_008.use_remesh_fix_poles = True
me_thumbjoint_008.use_remesh_preserve_attributes = False
me_thumbjoint_008.use_mirror_vertex_groups = False
me_thumbjoint_008.update()
me_fingers_013 = bpy.data.meshes.new('Fingers.013')
me_fingers_013.from_pydata([(-0.07369, 0.7558, 1.225), (0.13, 0.6078, 1.115), (-0.07369, 0.4112, 1.234), (0.13, 0.344, 1.122), (0.254, 0.6129, 1.411), (0.05024, 0.7609, 1.521), (0.05024, 0.4163, 1.53), (0.254, 0.3491, 1.418)], [], [(7, 6, 2, 3), (2, 0, 1, 3), (1, 0, 5, 4), (3, 1, 4, 7), (0, 2, 6, 5), (4, 5, 6, 7)])
_uv = me_fingers_013.uv_layers.new(name='UVMap')
_uv.uv.foreach_set('vector', [0.625, 0.5625, 0.0, 0.0, 0.0, 0.0, 0.625, 0.5625, 0.0, 0.0, 0.625, 0.25, 0.625, 0.5, 0.625, 0.5625, 0.625, 0.5, 0.625, 0.25, 0.625, 0.25, 0.625, 0.5, 0.625, 0.5625, 0.625, 0.5, 0.625, 0.5, 0.625, 0.5625, 0.0, 0.0, 0.0, 0.0, 0.0, 0.0, 0.0, 0.0, 0.625, 0.5, 0.0, 0.0, 0.0, 0.0, 0.625, 0.5625])
me_fingers_013.use_remesh_fix_poles = True
me_fingers_013.use_remesh_preserve_attributes = False
me_fingers_013.use_mirror_y = True
me_fingers_013.use_mirror_vertex_groups = False
me_fingers_013.update()
me_fingers_014 = bpy.data.meshes.new('Fingers.014')
me_fingers_014.from_pydata([(0.1742, 0.766, 1.88), (0.3779, 0.618, 1.769), (0.1742, 0.4213, 1.889), (0.3779, 0.3542, 1.776), (0.254, 0.6129, 1.473), (0.05024, 0.7609, 1.584), (0.05024, 0.4163, 1.593), (0.254, 0.3491, 1.48)], [], [(5, 6, 2, 0), (7, 4, 1, 3), (4, 5, 0, 1), (3, 2, 6, 7), (3, 1, 0, 2), (4, 7, 6, 5)])
_uv = me_fingers_014.uv_layers.new(name='UVMap')
_uv.uv.foreach_set('vector', [0.0, 0.0, 0.0, 0.0, 0.0, 0.0, 0.0, 0.0, 0.625, 0.5625, 0.625, 0.5, 0.625, 0.5, 0.625, 0.5625, 0.625, 0.5, 0.625, 0.25, 0.625, 0.25, 0.625, 0.5, 0.625, 0.5625, 0.0, 0.0, 0.0, 0.0, 0.625, 0.5625, 0.625, 0.5625, 0.625, 0.5, 0.625, 0.25, 0.0, 0.0, 0.625, 0.5, 0.625, 0.5625, 0.0, 0.0, 0.0, 0.0])
me_fingers_014.use_remesh_fix_poles = True
me_fingers_014.use_remesh_preserve_attributes = False
me_fingers_014.use_mirror_y = True
me_fingers_014.use_mirror_vertex_groups = False
me_fingers_014.update()
me_fingers_015 = bpy.data.meshes.new('Fingers.015')
me_fingers_015.from_pydata([(0.2949, 0.7709, 2.226), (0.4986, 0.6229, 2.116), (0.2949, 0.4263, 2.235), (0.4986, 0.3592, 2.123), (0.1742, 0.766, 1.938), (0.3779, 0.618, 1.828), (0.1742, 0.4213, 1.947), (0.3779, 0.3542, 1.834)], [], [(5, 4, 0, 1), (7, 5, 1, 3), (1, 0, 2, 3), (4, 6, 2, 0), (3, 2, 6, 7), (7, 6, 4, 5)])
_uv = me_fingers_015.uv_layers.new(name='UVMap')
_uv.uv.foreach_set('vector', [0.625, 0.5, 0.625, 0.25, 0.625, 0.25, 0.625, 0.5, 0.625, 0.5625, 0.625, 0.5, 0.625, 0.5, 0.625, 0.5625, 0.625, 0.5, 0.875, 0.5, 0.875, 0.5625, 0.625, 0.5625, 0.0, 0.0, 0.0, 0.0, 0.0, 0.0, 0.0, 0.0, 0.625, 0.5625, 0.0, 0.0, 0.0, 0.0, 0.625, 0.5625, 0.625, 0.5625, 0.0, 0.0, 0.625, 0.25, 0.625, 0.5])
me_fingers_015.use_remesh_fix_poles = True
me_fingers_015.use_remesh_preserve_attributes = False
me_fingers_015.use_mirror_y = True
me_fingers_015.use_mirror_vertex_groups = False
me_fingers_015.update()
me_fingers_016 = bpy.data.meshes.new('Fingers.016')
me_fingers_016.from_pydata([(-0.09147, -0.01297, 1.243), (0.1249, 0.002012, 1.128), (-0.09147, 0.3627, 1.234), (0.1249, 0.2895, 1.122), (0.04117, -0.007384, 1.541), (0.2575, 0.007597, 1.427), (0.04117, 0.3682, 1.532), (0.2575, 0.2951, 1.42)], [], [(7, 3, 2, 6), (4, 0, 1, 5), (3, 1, 0, 2), (2, 0, 4, 6), (1, 3, 7, 5), (4, 5, 7, 6)])
_uv = me_fingers_016.uv_layers.new(name='UVMap')
_uv.uv.foreach_set('vector', [0.625, 0.5625, 0.625, 0.5625, 0.0, 0.0, 0.0, 0.0, 0.2965, 0.2118, 0.0, 0.0, 0.625, 0.625, 0.625, 0.625, 0.625, 0.5625, 0.625, 0.625, 0.0, 0.0, 0.0, 0.0, 0.0, 0.0, 0.0, 0.0, 0.0, 0.0, 0.0, 0.0, 0.625, 0.625, 0.625, 0.5625, 0.625, 0.5625, 0.625, 0.625, 0.2965, 0.2118, 0.625, 0.625, 0.625, 0.5625, 0.0, 0.0])
me_fingers_016.use_remesh_fix_poles = True
me_fingers_016.use_remesh_preserve_attributes = False
me_fingers_016.use_mirror_y = True
me_fingers_016.use_mirror_vertex_groups = False
me_fingers_016.update()
me_fingers_017 = bpy.data.meshes.new('Fingers.017')
me_fingers_017.from_pydata([(0.1738, -0.001799, 1.906), (0.3902, 0.01318, 1.791), (0.1738, 0.3738, 1.897), (0.3902, 0.3006, 1.785), (0.04117, -0.007384, 1.608), (0.2575, 0.007597, 1.493), (0.04117, 0.3682, 1.599), (0.2575, 0.2951, 1.486)], [], [(5, 7, 3, 1), (6, 4, 0, 2), (0, 4, 5, 1), (3, 7, 6, 2), (0, 1, 3, 2), (4, 6, 7, 5)])
_uv = me_fingers_017.uv_layers.new(name='UVMap')
_uv.uv.foreach_set('vector', [0.625, 0.625, 0.625, 0.5625, 0.625, 0.5625, 0.625, 0.625, 0.0, 0.0, 0.0, 0.0, 0.0, 0.0, 0.0, 0.0, 0.593, 0.4235, 0.2965, 0.2118, 0.625, 0.625, 0.625, 0.625, 0.625, 0.5625, 0.625, 0.5625, 0.0, 0.0, 0.0, 0.0, 0.0, 0.0, 0.625, 0.625, 0.625, 0.5625, 0.0, 0.0, 0.2965, 0.2118, 0.0, 0.0, 0.625, 0.5625, 0.625, 0.625])
me_fingers_017.use_remesh_fix_poles = True
me_fingers_017.use_remesh_preserve_attributes = False
me_fingers_017.use_mirror_y = True
me_fingers_017.use_mirror_vertex_groups = False
me_fingers_017.update()
me_fingers_018 = bpy.data.meshes.new('Fingers.018')
me_fingers_018.from_pydata([(0.3, 0.003513, 2.235), (0.5164, 0.01849, 2.121), (0.3, 0.3791, 2.226), (0.5164, 0.306, 2.114), (0.1738, -0.001799, 1.951), (0.3902, 0.01318, 1.837), (0.1738, 0.3738, 1.943), (0.3902, 0.3006, 1.83)], [], [(6, 4, 0, 2), (3, 2, 0, 1), (5, 7, 3, 1), (0, 4, 5, 1), (3, 7, 6, 2), (4, 6, 7, 5)])
_uv = me_fingers_018.uv_layers.new(name='UVMap')
_uv.uv.foreach_set('vector', [0.0, 0.0, 0.0, 0.0, 0.0, 0.0, 0.0, 0.0, 0.625, 0.5625, 0.875, 0.5625, 0.875, 0.625, 0.625, 0.625, 0.625, 0.625, 0.625, 0.5625, 0.625, 0.5625, 0.625, 0.625, 0.875, 0.625, 0.593, 0.4235, 0.625, 0.625, 0.625, 0.625, 0.625, 0.5625, 0.625, 0.5625, 0.0, 0.0, 0.0, 0.0, 0.0, 0.0, 0.0, 0.0, 0.625, 0.5625, 0.625, 0.625])
me_fingers_018.use_remesh_fix_poles = True
me_fingers_018.use_remesh_preserve_attributes = False
me_fingers_018.use_mirror_y = True
me_fingers_018.use_mirror_vertex_groups = False
me_fingers_018.update()
me_fingers_019 = bpy.data.meshes.new('Fingers.019')
me_fingers_019.from_pydata([(-0.1016, -0.06234, 1.243), (0.122, -0.04857, 1.128), (0.122, -0.3127, 1.135), (-0.1016, -0.4075, 1.251), (0.03617, -0.05718, 1.543), (0.2598, -0.04341, 1.428), (0.2598, -0.3075, 1.435), (0.03617, -0.4023, 1.551)], [], [(6, 7, 3, 2), (4, 5, 1, 0), (3, 0, 1, 2), (2, 1, 5, 6), (0, 3, 7, 4), (5, 4, 7, 6)])
_uv = me_fingers_019.uv_layers.new(name='UVMap')
_uv.uv.foreach_set('vector', [0.625, 0.6875, 0.2981, 0.2342, 0.0, 0.0, 0.625, 0.6875, 0.2981, 0.2129, 0.625, 0.625, 0.625, 0.625, 0.0, 0.0, 0.0, 0.0, 0.0, 0.0, 0.625, 0.625, 0.625, 0.6875, 0.625, 0.6875, 0.625, 0.625, 0.625, 0.625, 0.625, 0.6875, 0.0, 0.0, 0.0, 0.0, 0.0, 0.0, 0.0, 0.0, 0.625, 0.625, 0.2981, 0.2129, 0.0, 0.0, 0.625, 0.6875])
me_fingers_019.use_remesh_fix_poles = True
me_fingers_019.use_remesh_preserve_attributes = False
me_fingers_019.use_mirror_y = True
me_fingers_019.use_mirror_vertex_groups = False
me_fingers_019.update()
me_fingers_020 = bpy.data.meshes.new('Fingers.020')
me_fingers_020.from_pydata([(0.174, -0.05202, 1.893), (0.3976, -0.03825, 1.779), (0.3976, -0.3024, 1.785), (0.174, -0.3971, 1.902), (0.03617, -0.05718, 1.593), (0.2598, -0.04341, 1.479), (0.2598, -0.3075, 1.486), (0.03617, -0.4023, 1.602)], [], [(4, 7, 3, 0), (6, 5, 1, 2), (0, 1, 5, 4), (2, 3, 7, 6), (1, 0, 3, 2), (5, 6, 7, 4)])
_uv = me_fingers_020.uv_layers.new(name='UVMap')
_uv.uv.foreach_set('vector', [0.0, 0.0, 0.0, 0.0, 0.0, 0.0, 0.0, 0.0, 0.625, 0.6875, 0.625, 0.625, 0.625, 0.625, 0.625, 0.6875, 0.5961, 0.4258, 0.625, 0.625, 0.625, 0.625, 0.2981, 0.2129, 0.625, 0.6875, 0.5961, 0.4684, 0.2981, 0.2342, 0.625, 0.6875, 0.625, 0.625, 0.0, 0.0, 0.5961, 0.4684, 0.625, 0.6875, 0.625, 0.625, 0.625, 0.6875, 0.0, 0.0, 0.2981, 0.2129])
me_fingers_020.use_remesh_fix_poles = True
me_fingers_020.use_remesh_preserve_attributes = False
me_fingers_020.use_mirror_y = True
me_fingers_020.use_mirror_vertex_groups = False
me_fingers_020.update()
me_fingers_021 = bpy.data.meshes.new('Fingers.021')
me_fingers_021.from_pydata([(0.3029, -0.04719, 2.224), (0.5265, -0.03343, 2.11), (0.5265, -0.2976, 2.116), (0.3029, -0.3923, 2.233), (0.174, -0.05202, 1.944), (0.3976, -0.03825, 1.829), (0.3976, -0.3024, 1.836), (0.174, -0.3971, 1.952)], [], [(6, 5, 1, 2), (4, 7, 3, 0), (1, 0, 3, 2), (0, 1, 5, 4), (2, 3, 7, 6), (5, 6, 7, 4)])
_uv = me_fingers_021.uv_layers.new(name='UVMap')
_uv.uv.foreach_set('vector', [0.625, 0.6875, 0.625, 0.625, 0.625, 0.625, 0.625, 0.6875, 0.0, 0.0, 0.0, 0.0, 0.0, 0.0, 0.0, 0.0, 0.625, 0.625, 0.875, 0.625, 0.875, 0.6875, 0.625, 0.6875, 0.875, 0.625, 0.625, 0.625, 0.625, 0.625, 0.5961, 0.4258, 0.625, 0.6875, 0.875, 0.6875, 0.5961, 0.4684, 0.625, 0.6875, 0.625, 0.625, 0.625, 0.6875, 0.5961, 0.4684, 0.0, 0.0])
me_fingers_021.use_remesh_fix_poles = True
me_fingers_021.use_remesh_preserve_attributes = False
me_fingers_021.use_mirror_y = True
me_fingers_021.use_mirror_vertex_groups = False
me_fingers_021.update()
me_fingers_022 = bpy.data.meshes.new('Fingers.022')
me_fingers_022.from_pydata([(0.1184, -0.6421, 1.142), (-0.1142, -0.8209, 1.26), (0.1184, -0.3736, 1.135), (-0.1142, -0.4699, 1.251), (0.02843, -0.8156, 1.559), (0.261, -0.6369, 1.44), (0.261, -0.3683, 1.433), (0.02843, -0.4647, 1.55)], [], [(6, 2, 3, 7), (2, 0, 1, 3), (1, 0, 5, 4), (3, 1, 4, 7), (0, 2, 6, 5), (4, 5, 6, 7)])
_uv = me_fingers_022.uv_layers.new(name='UVMap')
_uv.uv.foreach_set('vector', [0.625, 0.6875, 0.625, 0.6875, 0.0, 0.0, 0.2967, 0.2331, 0.625, 0.6875, 0.625, 0.75, 0.0, 0.0, 0.0, 0.0, 0.625, 1.0, 0.625, 0.75, 0.625, 0.75, 0.625, 1.0, 0.0, 0.0, 0.0, 0.0, 0.0, 0.0, 0.0, 0.0, 0.625, 0.75, 0.625, 0.6875, 0.625, 0.6875, 0.625, 0.75, 0.0, 0.0, 0.625, 0.75, 0.625, 0.6875, 0.0, 0.0])
me_fingers_022.use_remesh_fix_poles = True
me_fingers_022.use_remesh_preserve_attributes = False
me_fingers_022.use_mirror_y = True
me_fingers_022.use_mirror_vertex_groups = False
me_fingers_022.update()
me_fingers_023 = bpy.data.meshes.new('Fingers.023')
me_fingers_023.from_pydata([(0.4037, -0.6317, 1.78), (0.1711, -0.8104, 1.899), (0.4037, -0.3631, 1.774), (0.1711, -0.4595, 1.89), (0.02843, -0.8156, 1.6), (0.261, -0.6369, 1.482), (0.261, -0.3683, 1.475), (0.02843, -0.4647, 1.592)], [], [(5, 6, 2, 0), (7, 4, 1, 3), (4, 5, 0, 1), (2, 6, 7, 3), (4, 7, 6, 5), (3, 1, 0, 2)])
_uv = me_fingers_023.uv_layers.new(name='UVMap')
_uv.uv.foreach_set('vector', [0.625, 0.75, 0.625, 0.6875, 0.625, 0.6875, 0.625, 0.75, 0.0, 0.0, 0.0, 0.0, 0.0, 0.0, 0.0, 0.0, 0.625, 1.0, 0.625, 0.75, 0.625, 0.75, 0.625, 1.0, 0.625, 0.6875, 0.625, 0.6875, 0.2967, 0.2331, 0.5934, 0.4662, 0.0, 0.0, 0.0, 0.0, 0.625, 0.6875, 0.625, 0.75, 0.0, 0.0, 0.0, 0.0, 0.625, 0.75, 0.625, 0.6875])
me_fingers_023.use_remesh_fix_poles = True
me_fingers_023.use_remesh_preserve_attributes = False
me_fingers_023.use_mirror_y = True
me_fingers_023.use_mirror_vertex_groups = False
me_fingers_023.update()
me_fingers_024 = bpy.data.meshes.new('Fingers.024')
me_fingers_024.from_pydata([(0.3065, -0.8055, 2.222), (0.5391, -0.6267, 2.103), (0.5391, -0.3582, 2.096), (0.3065, -0.4545, 2.213), (0.4037, -0.6317, 1.82), (0.1711, -0.8104, 1.938), (0.4037, -0.3631, 1.813), (0.1711, -0.4595, 1.93)], [], [(5, 4, 1, 0), (2, 3, 0, 1), (7, 5, 0, 3), (4, 6, 2, 1), (2, 6, 7, 3), (7, 6, 4, 5)])
_uv = me_fingers_024.uv_layers.new(name='UVMap')
_uv.uv.foreach_set('vector', [0.625, 1.0, 0.625, 0.75, 0.625, 0.75, 0.625, 1.0, 0.625, 0.6875, 0.875, 0.6875, 0.875, 0.75, 0.625, 0.75, 0.0, 0.0, 0.0, 0.0, 0.0, 0.0, 0.0, 0.0, 0.625, 0.75, 0.625, 0.6875, 0.625, 0.6875, 0.625, 0.75, 0.625, 0.6875, 0.625, 0.6875, 0.5934, 0.4662, 0.875, 0.6875, 0.0, 0.0, 0.625, 0.6875, 0.625, 0.75, 0.0, 0.0])
me_fingers_024.use_remesh_fix_poles = True
me_fingers_024.use_remesh_preserve_attributes = False
me_fingers_024.use_mirror_y = True
me_fingers_024.use_mirror_vertex_groups = False
me_fingers_024.update()

# ---- objects
ob_light = bpy.data.objects.new('Light', light_light)
ob_camera = bpy.data.objects.new('Camera', cam_camera)
ob_forefingers = bpy.data.objects.new('Forefingers', me_forefingers)
ob_palm = bpy.data.objects.new('Palm', me_palm)
ob_thumbjoint = bpy.data.objects.new('ThumbJoint', me_thumbjoint)
ob_thumbjointtopalm = bpy.data.objects.new('ThumbJointToPalm', None)
ob_indextoforefinger = bpy.data.objects.new('IndexToForefinger', None)
ob_thumbjointtobase = bpy.data.objects.new('ThumbJointToBase', None)
ob_thumb_base = bpy.data.objects.new('Thumb Base', me_thumbjoint_004)
ob_thumb_tip = bpy.data.objects.new('Thumb Tip', me_thumbjoint_005)
ob_thumbbasetotip = bpy.data.objects.new('ThumbBaseToTip', None)
ob_index_base = bpy.data.objects.new('Index Base', me_fingers_001)
ob_index_center = bpy.data.objects.new('Index Center', me_index_center)
ob_index_tip = bpy.data.objects.new('Index Tip', me_fingers_025)
ob_indexbasetocenter = bpy.data.objects.new('IndexBaseToCenter', None)
ob_indextiptocenter = bpy.data.objects.new('IndexTipToCenter', None)
ob_middle_base = bpy.data.objects.new('Middle Base', me_fingers_009)
ob_middle_center = bpy.data.objects.new('Middle Center', me_fingers_010)
ob_middle_tip = bpy.data.objects.new('Middle Tip', me_fingers_002)
ob_ring_base = bpy.data.objects.new('Ring Base', me_fingers_011)
ob_ring_center = bpy.data.objects.new('Ring Center', me_fingers_012)
ob_ring_tip = bpy.data.objects.new('Ring Tip', me_fingers_003)
ob_little_base = bpy.data.objects.new('Little Base', me_fingers_004)
ob_little_center = bpy.data.objects.new('Little Center', me_fingers_007)
ob_little_tip = bpy.data.objects.new('Little Tip', me_fingers_008)
ob_forefingers_003 = bpy.data.objects.new('Forefingers.003', me_forefingers_004)
ob_palm_003 = bpy.data.objects.new('Palm.003', me_palm_004)
ob_thumbjoint_003 = bpy.data.objects.new('ThumbJoint.003', me_thumbjoint_006)
ob_thumb_base_001 = bpy.data.objects.new('Thumb Base.001', me_thumbjoint_007)
ob_thumb_tip_001 = bpy.data.objects.new('Thumb Tip.001', me_thumbjoint_008)
ob_index_base_001 = bpy.data.objects.new('Index Base.001', me_fingers_013)
ob_index_center_001 = bpy.data.objects.new('Index Center.001', me_fingers_014)
ob_index_tip_001 = bpy.data.objects.new('Index Tip.001', me_fingers_015)
ob_middle_base_001 = bpy.data.objects.new('Middle Base.001', me_fingers_016)
ob_middle_center_001 = bpy.data.objects.new('Middle Center.001', me_fingers_017)
ob_middle_tip_001 = bpy.data.objects.new('Middle Tip.001', me_fingers_018)
ob_ring_base_001 = bpy.data.objects.new('Ring Base.001', me_fingers_019)
ob_ring_center_001 = bpy.data.objects.new('Ring Center.001', me_fingers_020)
ob_ring_tip_001 = bpy.data.objects.new('Ring Tip.001', me_fingers_021)
ob_little_base_001 = bpy.data.objects.new('Little Base.001', me_fingers_022)
ob_little_center_001 = bpy.data.objects.new('Little Center.001', me_fingers_023)
ob_little_tip_001 = bpy.data.objects.new('Little Tip.001', me_fingers_024)

# ---- transforms, parenting, visibility, modifiers, constraints
ob_light.location = (4.076, 1.005, 5.904)
ob_light.rotation_euler = (0.6503, 0.05522, 1.866)
ob_light.lock_rotations_4d = False
ob_light.empty_display_type = 'ARROWS'
ob_light.color = (0.0, 0.0, 0.0, 0.0)
ob_light.lineart.crease_threshold = 0.0
ob_camera.location = (7.359, -6.926, 4.958)
ob_camera.rotation_euler = (1.109, 0.0, 0.8149)
ob_camera.lock_rotations_4d = False
ob_camera.empty_display_type = 'ARROWS'
ob_camera.color = (0.0, 0.0, 0.0, 0.0)
ob_camera.display_type = 'WIRE'
ob_camera.lineart.crease_threshold = 0.0
ob_forefingers.location = (0.0, 0.0, 0.194)
ob_forefingers.lineart.crease_threshold = 0.0
_m = ob_forefingers.modifiers.new('Collision', 'COLLISION')
ob_palm.location = (0.0, 0.0, 0.0)
ob_palm.lineart.crease_threshold = 0.0
_m = ob_palm.modifiers.new('Collision', 'COLLISION')
ob_thumbjoint.location = (0.0, 0.3076, 0.0)
ob_thumbjoint.lineart.crease_threshold = 0.0
_m = ob_thumbjoint.modifiers.new('Collision', 'COLLISION')
ob_thumbjointtopalm.location = (0.09438, 0.1143, -0.1015)
ob_thumbjointtopalm.empty_display_type = 'ARROWS'
ob_thumbjointtopalm.lineart.crease_threshold = 0.0
ob_indextoforefinger.location = (0.1178, 0.4637, 0.5255)
ob_indextoforefinger.rotation_euler = (-1.571, -0.0, 0.0)
ob_indextoforefinger.empty_display_type = 'ARROWS'
ob_indextoforefinger.lineart.crease_threshold = 0.0
ob_thumbjointtobase.location = (0.1724, 0.6592, 0.1819)
ob_thumbjointtobase.rotation_euler = (-2.228, -0.1941, -0.3091)
ob_thumbjointtobase.empty_display_type = 'ARROWS'
ob_thumbjointtobase.lineart.crease_threshold = 0.0
ob_thumb_base.location = (0.0, 0.3076, 0.0)
ob_thumb_base.lineart.crease_threshold = 0.0
_m = ob_thumb_base.modifiers.new('Collision', 'COLLISION')
ob_thumb_tip.location = (0.0, 0.3076, 0.0)
ob_thumb_tip.lineart.crease_threshold = 0.0
_m = ob_thumb_tip.modifiers.new('Collision', 'COLLISION')
ob_thumbbasetotip.location = (0.3476, 0.8269, 0.4724)
ob_thumbbasetotip.rotation_euler = (-2.248, 0.1676, -6.869)
ob_thumbbasetotip.empty_display_type = 'ARROWS'
ob_thumbbasetotip.lineart.crease_threshold = 0.0
ob_index_base.location = (0.0, 0.0, -0.2218)
ob_index_base.lineart.crease_threshold = 0.0
ob_index_base.use_mesh_mirror_y = True
_m = ob_index_base.modifiers.new('Collision', 'COLLISION')
ob_index_center.location = (0.0, 0.0, -0.2218)
ob_index_center.lineart.crease_threshold = 0.0
ob_index_center.use_mesh_mirror_y = True
_m = ob_index_center.modifiers.new('Collision', 'COLLISION')
ob_index_tip.location = (0.0, 0.0, -0.2218)
ob_index_tip.lineart.crease_threshold = 0.0
ob_index_tip.use_mesh_mirror_y = True
_m = ob_index_tip.modifiers.new('Collision', 'COLLISION')
ob_indexbasetocenter.location = (0.2417, 0.4688, 0.8215)
ob_indexbasetocenter.rotation_euler = (-1.571, 0.395, -0.01434)
ob_indexbasetocenter.empty_display_type = 'ARROWS'
ob_indexbasetocenter.lineart.crease_threshold = 0.0
ob_indextiptocenter.location = (0.3657, 0.4739, 1.117)
ob_indextiptocenter.rotation_euler = (-1.571, 0.3959, -0.01885)
ob_indextiptocenter.empty_display_type = 'ARROWS'
ob_indextiptocenter.lineart.crease_threshold = 0.0
ob_middle_base.location = (0.0, 0.0, -0.2218)
ob_middle_base.lineart.crease_threshold = 0.0
ob_middle_base.use_mesh_mirror_y = True
_m = ob_middle_base.modifiers.new('Collision', 'COLLISION')
ob_middle_center.location = (0.0, 0.0, -0.2218)
ob_middle_center.lineart.crease_threshold = 0.0
ob_middle_center.use_mesh_mirror_y = True
_m = ob_middle_center.modifiers.new('Collision', 'COLLISION')
ob_middle_tip.location = (0.0, 0.0, -0.2218)
ob_middle_tip.lineart.crease_threshold = 0.0
ob_middle_tip.use_mesh_mirror_y = True
_m = ob_middle_tip.modifiers.new('Collision', 'COLLISION')
ob_ring_base.location = (0.0, 0.0, -0.2218)
ob_ring_base.lineart.crease_threshold = 0.0
ob_ring_base.use_mesh_mirror_y = True
_m = ob_ring_base.modifiers.new('Collision', 'COLLISION')
ob_ring_center.location = (0.0, 0.0, -0.2218)
ob_ring_center.lineart.crease_threshold = 0.0
ob_ring_center.use_mesh_mirror_y = True
_m = ob_ring_center.modifiers.new('Collision', 'COLLISION')
ob_ring_tip.location = (0.0, 0.0, -0.2218)
ob_ring_tip.lineart.crease_threshold = 0.0
ob_ring_tip.use_mesh_mirror_y = True
_m = ob_ring_tip.modifiers.new('Collision', 'COLLISION')
ob_little_base.location = (0.0, 0.0, -0.2218)
ob_little_base.lineart.crease_threshold = 0.0
ob_little_base.use_mesh_mirror_y = True
_m = ob_little_base.modifiers.new('Collision', 'COLLISION')
ob_little_center.location = (0.0, 0.0, -0.2218)
ob_little_center.lineart.crease_threshold = 0.0
ob_little_center.use_mesh_mirror_y = True
_m = ob_little_center.modifiers.new('Collision', 'COLLISION')
ob_little_tip.location = (0.0, 0.0, -0.2218)
ob_little_tip.lineart.crease_threshold = 0.0
ob_little_tip.use_mesh_mirror_y = True
_m = ob_little_tip.modifiers.new('Collision', 'COLLISION')
ob_forefingers_003.location = (0.0, 0.0, 0.194)
ob_forefingers_003.lineart.crease_threshold = 0.0
ob_palm_003.location = (0.0, 0.0, 0.0)
ob_palm_003.lineart.crease_threshold = 0.0
ob_thumbjoint_003.location = (0.0, 0.3076, 0.0)
ob_thumbjoint_003.lineart.crease_threshold = 0.0
ob_thumb_base_001.location = (0.0, 0.3076, 0.0)
ob_thumb_base_001.lineart.crease_threshold = 0.0
ob_thumb_tip_001.location = (0.0, 0.3076, 0.0)
ob_thumb_tip_001.lineart.crease_threshold = 0.0
ob_index_base_001.location = (0.0, 0.0, -0.2218)
ob_index_base_001.lineart.crease_threshold = 0.0
ob_index_base_001.use_mesh_mirror_y = True
ob_index_center_001.location = (0.0, 0.0, -0.2218)
ob_index_center_001.lineart.crease_threshold = 0.0
ob_index_center_001.use_mesh_mirror_y = True
ob_index_tip_001.location = (0.0, 0.0, -0.2218)
ob_index_tip_001.lineart.crease_threshold = 0.0
ob_index_tip_001.use_mesh_mirror_y = True
ob_middle_base_001.location = (0.0, 0.0, -0.2218)
ob_middle_base_001.lineart.crease_threshold = 0.0
ob_middle_base_001.use_mesh_mirror_y = True
ob_middle_center_001.location = (0.0, 0.0, -0.2218)
ob_middle_center_001.lineart.crease_threshold = 0.0
ob_middle_center_001.use_mesh_mirror_y = True
ob_middle_tip_001.location = (0.0, 0.0, -0.2218)
ob_middle_tip_001.lineart.crease_threshold = 0.0
ob_middle_tip_001.use_mesh_mirror_y = True
ob_ring_base_001.location = (0.0, 0.0, -0.2218)
ob_ring_base_001.lineart.crease_threshold = 0.0
ob_ring_base_001.use_mesh_mirror_y = True
ob_ring_center_001.location = (0.0, 0.0, -0.2218)
ob_ring_center_001.lineart.crease_threshold = 0.0
ob_ring_center_001.use_mesh_mirror_y = True
ob_ring_tip_001.location = (0.0, 0.0, -0.2218)
ob_ring_tip_001.lineart.crease_threshold = 0.0
ob_ring_tip_001.use_mesh_mirror_y = True
ob_little_base_001.location = (0.0, 0.0, -0.2218)
ob_little_base_001.lineart.crease_threshold = 0.0
ob_little_base_001.use_mesh_mirror_y = True
ob_little_center_001.location = (0.0, 0.0, -0.2218)
ob_little_center_001.lineart.crease_threshold = 0.0
ob_little_center_001.use_mesh_mirror_y = True
ob_little_tip_001.location = (0.0, 0.0, -0.2218)
ob_little_tip_001.lineart.crease_threshold = 0.0
ob_little_tip_001.use_mesh_mirror_y = True

# ---- collection membership
col_collection.objects.link(ob_light)
col_collection.objects.link(ob_camera)
col_hand.objects.link(ob_forefingers)
col_hand.objects.link(ob_palm)
col_hand.objects.link(ob_thumbjoint)
col_hand.objects.link(ob_thumbjointtopalm)
col_fingers.objects.link(ob_indextoforefinger)
col_fingers.objects.link(ob_thumbjointtobase)
col_thumb.objects.link(ob_thumb_base)
col_thumb.objects.link(ob_thumb_tip)
col_thumb.objects.link(ob_thumbbasetotip)
col_index.objects.link(ob_index_base)
col_index.objects.link(ob_index_center)
col_index.objects.link(ob_index_tip)
col_index.objects.link(ob_indexbasetocenter)
col_index.objects.link(ob_indextiptocenter)
col_middle.objects.link(ob_middle_base)
col_middle.objects.link(ob_middle_center)
col_middle.objects.link(ob_middle_tip)
col_ring.objects.link(ob_ring_base)
col_ring.objects.link(ob_ring_center)
col_ring.objects.link(ob_ring_tip)
col_little.objects.link(ob_little_base)
col_little.objects.link(ob_little_center)
col_little.objects.link(ob_little_tip)
col_hand_001.objects.link(ob_forefingers_003)
col_hand_001.objects.link(ob_palm_003)
col_hand_001.objects.link(ob_thumbjoint_003)
col_thumb_001.objects.link(ob_thumb_base_001)
col_thumb_001.objects.link(ob_thumb_tip_001)
col_index_001.objects.link(ob_index_base_001)
col_index_001.objects.link(ob_index_center_001)
col_index_001.objects.link(ob_index_tip_001)
col_middle_001.objects.link(ob_middle_base_001)
col_middle_001.objects.link(ob_middle_center_001)
col_middle_001.objects.link(ob_middle_tip_001)
col_ring_001.objects.link(ob_ring_base_001)
col_ring_001.objects.link(ob_ring_center_001)
col_ring_001.objects.link(ob_ring_tip_001)
col_little_001.objects.link(ob_little_base_001)
col_little_001.objects.link(ob_little_center_001)
col_little_001.objects.link(ob_little_tip_001)
def _layer_coll(name, lc=None):
    lc = lc or bpy.context.view_layer.layer_collection
    for c in lc.children:
        if c.name == name: return c
        r = _layer_coll(name, c)
        if r: return r
_layer_coll('Hand.001').exclude = True
_layer_coll('Fingers.001').exclude = True
_layer_coll('Thumb.001').exclude = True
_layer_coll('Index.001').exclude = True
_layer_coll('Middle.001').exclude = True
_layer_coll('RIng.001').exclude = True
_layer_coll('Little.001').exclude = True

# ---- scene / render settings (as saved in the file)
scene.camera = ob_camera
scene.frame_start = 1; scene.frame_end = 250; scene.frame_set(1)
scene.render.engine = 'BLENDER_EEVEE_NEXT'
scene.cycles.use_denoising = False
scene.cycles.samples = 128
scene.cycles.sampling_pattern = 'TABULATED_SOBOL'
scene.cycles.use_adaptive_sampling = False
scene.cycles.use_light_tree = False
scene.view_settings.view_transform = 'Filmic'
bpy.context.view_layer.update()
